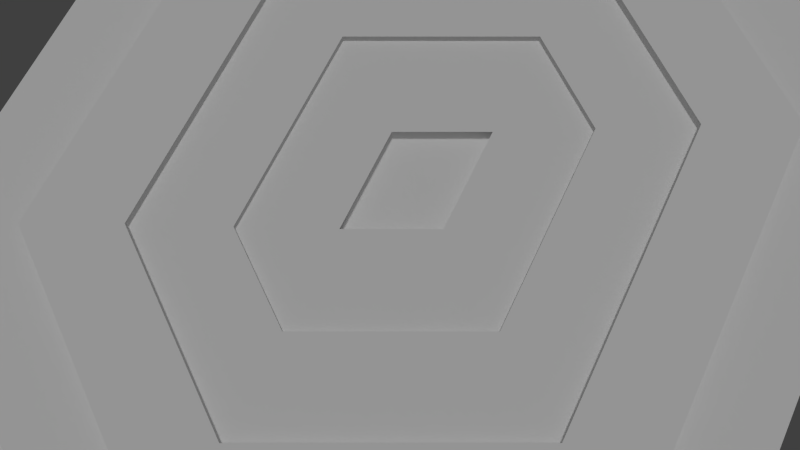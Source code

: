 # Source: Prototype.blend  (saved by Blender 2.70.0; exported with 4.5.12 LTS)
import bpy
from mathutils import Matrix  # noqa: F401  (used for matrix-valued properties, if any)

bpy.ops.wm.read_factory_settings(use_empty=True)
scene = bpy.context.scene
scene.name = 'Scene'

# ---- collections
col_collection_1 = bpy.data.collections.new('Collection 1'); scene.collection.children.link(col_collection_1)

# ---- materials (node trees are filled in below, after node groups)
mat_material_001 = bpy.data.materials.new('Material.001')
mat_material_001.alpha_threshold = 0.0
mat_material_001.roughness = 0.5
mat_material_001.line_color = (0.0, 0.0, 0.0, 1.0)

# ---- material node trees

# ---- world
world_world = bpy.data.worlds.new('World'); scene.world = world_world
world_world.color = (0.05088, 0.05088, 0.05088)
world_world.use_sun_shadow = False
world_world.sun_shadow_jitter_overblur = 0.0
world_world.cycles.sampling_method = 'MANUAL'
world_world.cycles.sample_map_resolution = 256

# ---- cameras
cam_camera = bpy.data.cameras.new('Camera')
cam_camera.clip_end = 100.0
cam_camera.lens = 35.0
cam_camera.sensor_width = 32.0
cam_camera.sensor_height = 18.0
cam_camera.ortho_scale = 7.314
cam_camera.dof.focus_distance = 0.0

# ---- lights
light_lamp = bpy.data.lights.new('Lamp', 'SUN')
light_lamp.transmission_factor = 0.0
light_lamp.cutoff_distance = 30.0
light_lamp.angle = 0.1993
light_lamp.energy = 1.0
light_lamp.shadow_buffer_clip_start = 1.001
light_lamp.shadow_soft_size = 0.1
light_lamp.shadow_cascade_max_distance = 1000.0
light_lamp.cycles.use_multiple_importance_sampling = False

# ---- meshes
me_grid_001 = bpy.data.meshes.new('Grid.001')
me_grid_001.from_pydata([(-1.5, -1.0, 0.0), (-1.278, -1.0, 0.0), (-1.056, -1.0, 0.0), (-0.8333, -1.0, 0.0), (-0.6111, -1.0, 0.0), (-0.3889, -1.0, 0.0), (-0.1667, -1.0, 0.0), (0.05556, -1.0, 0.0), (0.2778, -1.0, 0.0), (0.5, -1.0, 0.0), (-1.389, -0.7778, 0.0), (-1.167, -0.7778, 0.0), (-0.9444, -0.7778, 0.0), (-0.7222, -0.7778, 0.0), (-0.5, -0.7778, 0.0), (-0.2778, -0.7778, 0.0), (-0.05556, -0.7778, 0.0), (0.1667, -0.7778, 0.0), (0.3889, -0.7778, 0.0), (0.6111, -0.7778, 0.0), (-1.278, -0.5556, 0.0), (-1.056, -0.5556, 0.0), (-0.8333, -0.5556, 0.0), (-0.6111, -0.5556, 0.0), (-0.3889, -0.5556, 0.0), (-0.1667, -0.5556, 0.0), (0.05556, -0.5556, 0.0), (0.2778, -0.5556, 0.0), (0.5, -0.5556, 0.0), (0.7222, -0.5556, 0.0), (-1.167, -0.3333, 0.0), (-0.9444, -0.3333, 0.0), (-0.7222, -0.3333, 0.0), (-0.5, -0.3333, 0.0), (-0.2778, -0.3333, 0.0), (-0.05556, -0.3333, 0.0), (0.1667, -0.3333, 0.0), (0.3889, -0.3333, 0.0), (0.6111, -0.3333, 0.0), (0.8333, -0.3333, 0.0), (-1.056, -0.1111, 0.0), (-0.8333, -0.1111, 0.0), (-0.6111, -0.1111, 0.0), (-0.3889, -0.1111, 0.0), (-0.1667, -0.1111, 0.0), (0.05556, -0.1111, 0.0), (0.2778, -0.1111, 0.0), (0.5, -0.1111, 0.0), (0.7222, -0.1111, 0.0), (0.9444, -0.1111, 0.0), (-0.9444, 0.1111, 0.0), (-0.7222, 0.1111, 0.0), (-0.5, 0.1111, 0.0), (-0.2778, 0.1111, 0.0), (-0.05556, 0.1111, 0.0), (0.1667, 0.1111, 0.0), (0.3889, 0.1111, 0.0), (0.6111, 0.1111, 0.0), (0.8333, 0.1111, 0.0), (1.056, 0.1111, 0.0), (-0.8333, 0.3333, 0.0), (-0.6111, 0.3333, 0.0), (-0.3889, 0.3333, 0.0), (-0.1667, 0.3333, 0.0), (0.05556, 0.3333, 0.0), (0.2778, 0.3333, 0.0), (0.5, 0.3333, 0.0), (0.7222, 0.3333, 0.0), (0.9444, 0.3333, 0.0), (1.167, 0.3333, 0.0), (-0.7222, 0.5556, 0.0), (-0.5, 0.5556, 0.0), (-0.2778, 0.5556, 0.0), (-0.05556, 0.5556, 0.0), (0.1667, 0.5556, 0.0), (0.3889, 0.5556, 0.0), (0.6111, 0.5556, 0.0), (0.8333, 0.5556, 0.0), (1.056, 0.5556, 0.0), (1.278, 0.5556, 0.0), (-0.6111, 0.7778, 0.0), (-0.3889, 0.7778, 0.0), (-0.1667, 0.7778, 0.0), (0.05556, 0.7778, 0.0), (0.2778, 0.7778, 0.0), (0.5, 0.7778, 0.0), (0.7222, 0.7778, 0.0), (0.9444, 0.7778, 0.0), (1.167, 0.7778, 0.0), (1.389, 0.7778, 0.0), (-0.5, 1.0, 0.0), (-0.2778, 1.0, 0.0), (-0.05556, 1.0, 0.0), (0.1667, 1.0, 0.0), (0.3889, 1.0, 0.0), (0.6111, 1.0, 0.0), (0.8333, 1.0, 0.0), (1.056, 1.0, 0.0), (1.278, 1.0, 0.0), (1.5, 1.0, 0.0), (-1.278, -1.0, 0.0), (-1.278, -1.0, 0.0), (-1.167, -0.7778, 0.0), (-1.167, -0.7778, 0.0), (-1.167, -0.7778, 0.0), (-1.167, -0.7778, 0.0), (-1.167, -0.7778, 0.0), (-1.389, -0.7778, 0.0), (-1.389, -0.7778, 0.0), (-1.056, -1.0, 0.0), (-1.056, -1.0, 0.0), (-0.9444, -0.7778, 0.0), (-0.9444, -0.7778, 0.0), (-0.9444, -0.7778, 0.0), (-0.9444, -0.7778, 0.0), (-0.9444, -0.7778, 0.0), (-0.8333, -1.0, 0.0), (-0.8333, -1.0, 0.0), (-0.7222, -0.7778, 0.0), (-0.7222, -0.7778, 0.0), (-0.7222, -0.7778, 0.0), (-0.7222, -0.7778, 0.0), (-0.7222, -0.7778, 0.0), (-0.6111, -1.0, 0.0), (-0.6111, -1.0, 0.0), (-0.5, -0.7778, 0.0), (-0.5, -0.7778, 0.0), (-0.5, -0.7778, 0.0), (-0.5, -0.7778, 0.0), (-0.5, -0.7778, 0.0), (-0.3889, -1.0, 0.0), (-0.3889, -1.0, 0.0), (-0.2778, -0.7778, 0.0), (-0.2778, -0.7778, 0.0), (-0.2778, -0.7778, 0.0), (-0.2778, -0.7778, 0.0), (-0.2778, -0.7778, 0.0), (-0.1667, -1.0, 0.0), (-0.1667, -1.0, 0.0), (-0.05556, -0.7778, 0.0), (-0.05556, -0.7778, 0.0), (-0.05556, -0.7778, 0.0), (-0.05556, -0.7778, 0.0), (-0.05556, -0.7778, 0.0), (0.05556, -1.0, 0.0), (0.05556, -1.0, 0.0), (0.1667, -0.7778, 0.0), (0.1667, -0.7778, 0.0), (0.1667, -0.7778, 0.0), (0.1667, -0.7778, 0.0), (0.1667, -0.7778, 0.0), (0.2778, -1.0, 0.0), (0.2778, -1.0, 0.0), (0.3889, -0.7778, 0.0), (0.3889, -0.7778, 0.0), (0.3889, -0.7778, 0.0), (0.3889, -0.7778, 0.0), (0.3889, -0.7778, 0.0), (0.6111, -0.7778, 0.0), (0.6111, -0.7778, 0.0), (-1.056, -0.5556, 0.0), (-1.056, -0.5556, 0.0), (-1.056, -0.5556, 0.0), (-1.056, -0.5556, 0.0), (-1.056, -0.5556, 0.0), (-1.278, -0.5556, 0.0), (-1.278, -0.5556, 0.0), (-0.8333, -0.5556, 0.0), (-0.8333, -0.5556, 0.0), (-0.8333, -0.5556, 0.0), (-0.8333, -0.5556, 0.0), (-0.8333, -0.5556, 0.0), (-0.6111, -0.5556, 0.0), (-0.6111, -0.5556, 0.0), (-0.6111, -0.5556, 0.0), (-0.6111, -0.5556, 0.0), (-0.6111, -0.5556, 0.0), (-0.3889, -0.5556, 0.0), (-0.3889, -0.5556, 0.0), (-0.3889, -0.5556, 0.0), (-0.3889, -0.5556, 0.0), (-0.3889, -0.5556, 0.0), (-0.1667, -0.5556, 0.0), (-0.1667, -0.5556, 0.0), (-0.1667, -0.5556, 0.0), (-0.1667, -0.5556, 0.0), (-0.1667, -0.5556, 0.0), (0.05556, -0.5556, 0.0), (0.05556, -0.5556, 0.0), (0.05556, -0.5556, 0.0), (0.05556, -0.5556, 0.0), (0.05556, -0.5556, 0.0), (0.2778, -0.5556, 0.0), (0.2778, -0.5556, 0.0), (0.2778, -0.5556, 0.0), (0.2778, -0.5556, 0.0), (0.2778, -0.5556, 0.0), (0.5, -0.5556, 0.0), (0.5, -0.5556, 0.0), (0.5, -0.5556, 0.0), (0.5, -0.5556, 0.0), (0.5, -0.5556, 0.0), (0.7222, -0.5556, 0.0), (0.7222, -0.5556, 0.0), (-0.9444, -0.3333, 0.0), (-0.9444, -0.3333, 0.0), (-0.9444, -0.3333, 0.0), (-0.9444, -0.3333, 0.0), (-0.9444, -0.3333, 0.0), (-1.167, -0.3333, 0.0), (-1.167, -0.3333, 0.0), (-0.7222, -0.3333, 0.0), (-0.7222, -0.3333, 0.0), (-0.7222, -0.3333, 0.0), (-0.7222, -0.3333, 0.0), (-0.7222, -0.3333, 0.0), (-0.5, -0.3333, 0.0), (-0.5, -0.3333, 0.0), (-0.5, -0.3333, 0.0), (-0.5, -0.3333, 0.0), (-0.5, -0.3333, 0.0), (-0.2778, -0.3333, 0.0), (-0.2778, -0.3333, 0.0), (-0.2778, -0.3333, 0.0), (-0.2778, -0.3333, 0.0), (-0.2778, -0.3333, 0.0), (-0.05556, -0.3333, 0.0), (-0.05556, -0.3333, 0.0), (-0.05556, -0.3333, 0.0), (-0.05556, -0.3333, 0.0), (-0.05556, -0.3333, 0.0), (0.1667, -0.3333, 0.0), (0.1667, -0.3333, 0.0), (0.1667, -0.3333, 0.0), (0.1667, -0.3333, 0.0), (0.1667, -0.3333, 0.0), (0.3889, -0.3333, 0.0), (0.3889, -0.3333, 0.0), (0.3889, -0.3333, 0.0), (0.3889, -0.3333, 0.0), (0.3889, -0.3333, 0.0), (0.6111, -0.3333, 0.0), (0.6111, -0.3333, 0.0), (0.6111, -0.3333, 0.0), (0.6111, -0.3333, 0.0), (0.6111, -0.3333, 0.0), (0.8333, -0.3333, 0.0), (0.8333, -0.3333, 0.0), (-0.8333, -0.1111, 0.0), (-0.8333, -0.1111, 0.0), (-0.8333, -0.1111, 0.0), (-0.8333, -0.1111, 0.0), (-0.8333, -0.1111, 0.0), (-1.056, -0.1111, 0.0), (-1.056, -0.1111, 0.0), (-0.6111, -0.1111, 0.0), (-0.6111, -0.1111, 0.0), (-0.6111, -0.1111, 0.0), (-0.6111, -0.1111, 0.0), (-0.6111, -0.1111, 0.0), (-0.3889, -0.1111, 0.0), (-0.3889, -0.1111, 0.0), (-0.3889, -0.1111, 0.0), (-0.3889, -0.1111, 0.0), (-0.3889, -0.1111, 0.0), (-0.1667, -0.1111, 0.0), (-0.1667, -0.1111, 0.0), (-0.1667, -0.1111, 0.0), (-0.1667, -0.1111, 0.0), (-0.1667, -0.1111, 0.0), (0.05556, -0.1111, 0.0), (0.05556, -0.1111, 0.0), (0.05556, -0.1111, 0.0), (0.05556, -0.1111, 0.0), (0.05556, -0.1111, 0.0), (0.2778, -0.1111, 0.0), (0.2778, -0.1111, 0.0), (0.2778, -0.1111, 0.0), (0.2778, -0.1111, 0.0), (0.2778, -0.1111, 0.0), (0.5, -0.1111, 0.0), (0.5, -0.1111, 0.0), (0.5, -0.1111, 0.0), (0.5, -0.1111, 0.0), (0.5, -0.1111, 0.0), (0.7222, -0.1111, 0.0), (0.7222, -0.1111, 0.0), (0.7222, -0.1111, 0.0), (0.7222, -0.1111, 0.0), (0.7222, -0.1111, 0.0), (0.9444, -0.1111, 0.0), (0.9444, -0.1111, 0.0), (-0.7222, 0.1111, 0.0), (-0.7222, 0.1111, 0.0), (-0.7222, 0.1111, 0.0), (-0.7222, 0.1111, 0.0), (-0.7222, 0.1111, 0.0), (-0.9444, 0.1111, 0.0), (-0.9444, 0.1111, 0.0), (-0.5, 0.1111, 0.0), (-0.5, 0.1111, 0.0), (-0.5, 0.1111, 0.0), (-0.5, 0.1111, 0.0), (-0.5, 0.1111, 0.0), (-0.2778, 0.1111, 0.0), (-0.2778, 0.1111, 0.0), (-0.2778, 0.1111, 0.0), (-0.2778, 0.1111, 0.0), (-0.2778, 0.1111, 0.0), (-0.05556, 0.1111, 0.0), (-0.05556, 0.1111, 0.0), (-0.05556, 0.1111, 0.0), (-0.05556, 0.1111, 0.0), (-0.05556, 0.1111, 0.0), (0.1667, 0.1111, 0.0), (0.1667, 0.1111, 0.0), (0.1667, 0.1111, 0.0), (0.1667, 0.1111, 0.0), (0.1667, 0.1111, 0.0), (0.3889, 0.1111, 0.0), (0.3889, 0.1111, 0.0), (0.3889, 0.1111, 0.0), (0.3889, 0.1111, 0.0), (0.3889, 0.1111, 0.0), (0.6111, 0.1111, 0.0), (0.6111, 0.1111, 0.0), (0.6111, 0.1111, 0.0), (0.6111, 0.1111, 0.0), (0.6111, 0.1111, 0.0), (0.8333, 0.1111, 0.0), (0.8333, 0.1111, 0.0), (0.8333, 0.1111, 0.0), (0.8333, 0.1111, 0.0), (0.8333, 0.1111, 0.0), (1.056, 0.1111, 0.0), (1.056, 0.1111, 0.0), (-0.6111, 0.3333, 0.0), (-0.6111, 0.3333, 0.0), (-0.6111, 0.3333, 0.0), (-0.6111, 0.3333, 0.0), (-0.6111, 0.3333, 0.0), (-0.8333, 0.3333, 0.0), (-0.8333, 0.3333, 0.0), (-0.3889, 0.3333, 0.0), (-0.3889, 0.3333, 0.0), (-0.3889, 0.3333, 0.0), (-0.3889, 0.3333, 0.0), (-0.3889, 0.3333, 0.0), (-0.1667, 0.3333, 0.0), (-0.1667, 0.3333, 0.0), (-0.1667, 0.3333, 0.0), (-0.1667, 0.3333, 0.0), (-0.1667, 0.3333, 0.0), (0.05556, 0.3333, 0.0), (0.05556, 0.3333, 0.0), (0.05556, 0.3333, 0.0), (0.05556, 0.3333, 0.0), (0.05556, 0.3333, 0.0), (0.2778, 0.3333, 0.0), (0.2778, 0.3333, 0.0), (0.2778, 0.3333, 0.0), (0.2778, 0.3333, 0.0), (0.2778, 0.3333, 0.0), (0.5, 0.3333, 0.0), (0.5, 0.3333, 0.0), (0.5, 0.3333, 0.0), (0.5, 0.3333, 0.0), (0.5, 0.3333, 0.0), (0.7222, 0.3333, 0.0), (0.7222, 0.3333, 0.0), (0.7222, 0.3333, 0.0), (0.7222, 0.3333, 0.0), (0.7222, 0.3333, 0.0), (0.9444, 0.3333, 0.0), (0.9444, 0.3333, 0.0), (0.9444, 0.3333, 0.0), (0.9444, 0.3333, 0.0), (0.9444, 0.3333, 0.0), (1.167, 0.3333, 0.0), (1.167, 0.3333, 0.0), (-0.5, 0.5556, 0.0), (-0.5, 0.5556, 0.0), (-0.5, 0.5556, 0.0), (-0.5, 0.5556, 0.0), (-0.5, 0.5556, 0.0), (-0.7222, 0.5556, 0.0), (-0.7222, 0.5556, 0.0), (-0.2778, 0.5556, 0.0), (-0.2778, 0.5556, 0.0), (-0.2778, 0.5556, 0.0), (-0.2778, 0.5556, 0.0), (-0.2778, 0.5556, 0.0), (-0.05556, 0.5556, 0.0), (-0.05556, 0.5556, 0.0), (-0.05556, 0.5556, 0.0), (-0.05556, 0.5556, 0.0), (-0.05556, 0.5556, 0.0), (0.1667, 0.5556, 0.0), (0.1667, 0.5556, 0.0), (0.1667, 0.5556, 0.0), (0.1667, 0.5556, 0.0), (0.1667, 0.5556, 0.0), (0.3889, 0.5556, 0.0), (0.3889, 0.5556, 0.0), (0.3889, 0.5556, 0.0), (0.3889, 0.5556, 0.0), (0.3889, 0.5556, 0.0), (0.6111, 0.5556, 0.0), (0.6111, 0.5556, 0.0), (0.6111, 0.5556, 0.0), (0.6111, 0.5556, 0.0), (0.6111, 0.5556, 0.0), (0.8333, 0.5556, 0.0), (0.8333, 0.5556, 0.0), (0.8333, 0.5556, 0.0), (0.8333, 0.5556, 0.0), (0.8333, 0.5556, 0.0), (1.056, 0.5556, 0.0), (1.056, 0.5556, 0.0), (1.056, 0.5556, 0.0), (1.056, 0.5556, 0.0), (1.056, 0.5556, 0.0), (1.278, 0.5556, 0.0), (1.278, 0.5556, 0.0), (-0.3889, 0.7778, 0.0), (-0.3889, 0.7778, 0.0), (-0.3889, 0.7778, 0.0), (-0.3889, 0.7778, 0.0), (-0.3889, 0.7778, 0.0), (-0.6111, 0.7778, 0.0), (-0.6111, 0.7778, 0.0), (-0.1667, 0.7778, 0.0), (-0.1667, 0.7778, 0.0), (-0.1667, 0.7778, 0.0), (-0.1667, 0.7778, 0.0), (-0.1667, 0.7778, 0.0), (0.05556, 0.7778, 0.0), (0.05556, 0.7778, 0.0), (0.05556, 0.7778, 0.0), (0.05556, 0.7778, 0.0), (0.05556, 0.7778, 0.0), (0.2778, 0.7778, 0.0), (0.2778, 0.7778, 0.0), (0.2778, 0.7778, 0.0), (0.2778, 0.7778, 0.0), (0.2778, 0.7778, 0.0), (0.5, 0.7778, 0.0), (0.5, 0.7778, 0.0), (0.5, 0.7778, 0.0), (0.5, 0.7778, 0.0), (0.5, 0.7778, 0.0), (0.7222, 0.7778, 0.0), (0.7222, 0.7778, 0.0), (0.7222, 0.7778, 0.0), (0.7222, 0.7778, 0.0), (0.7222, 0.7778, 0.0), (0.9444, 0.7778, 0.0), (0.9444, 0.7778, 0.0), (0.9444, 0.7778, 0.0), (0.9444, 0.7778, 0.0), (0.9444, 0.7778, 0.0), (1.167, 0.7778, 0.0), (1.167, 0.7778, 0.0), (1.167, 0.7778, 0.0), (1.167, 0.7778, 0.0), (1.167, 0.7778, 0.0), (1.389, 0.7778, 0.0), (1.389, 0.7778, 0.0), (-0.2778, 1.0, 0.0), (-0.2778, 1.0, 0.0), (-0.05556, 1.0, 0.0), (-0.05556, 1.0, 0.0), (0.1667, 1.0, 0.0), (0.1667, 1.0, 0.0), (0.3889, 1.0, 0.0), (0.3889, 1.0, 0.0), (0.6111, 1.0, 0.0), (0.6111, 1.0, 0.0), (0.8333, 1.0, 0.0), (0.8333, 1.0, 0.0), (1.056, 1.0, 0.0), (1.056, 1.0, 0.0), (1.278, 1.0, 0.0), (1.278, 1.0, 0.0), (0.5, -1.0, 0.0), (-0.5, 1.0, 0.0), (-1.278, -1.0, 0.1596), (-1.056, -1.0, 0.1596), (-0.8333, -1.0, 0.1596), (-0.6111, -1.0, 0.1596), (-0.3889, -1.0, 0.2021), (-0.1667, -1.0, 0.2021), (0.05556, -1.0, 0.2021), (0.2778, -1.0, 0.2021), (0.5, -1.0, 0.2021), (-1.389, -0.7778, 0.1596), (-1.167, -0.7778, 0.1596), (-0.9444, -0.7778, 0.1596), (-0.7222, -0.7778, 0.1596), (-0.5, -0.7778, 0.2021), (-0.2778, -0.7778, 0.2021), (-0.05556, -0.7778, 0.2021), (0.1667, -0.7778, 0.2021), (0.3889, -0.7778, 0.2021), (0.6111, -0.7778, 0.2021), (-1.278, -0.5556, 0.1596), (-1.056, -0.5556, 0.1596), (-0.8333, -0.5556, 0.1596), (-0.6111, -0.5556, 0.2021), (-0.3889, -0.5556, 0.2424), (-0.1667, -0.5556, 0.2424), (0.05556, -0.5556, 0.2424), (0.2778, -0.5556, 0.2424), (0.5, -0.5556, 0.2424), (0.7222, -0.5556, 0.2021), (-1.167, -0.3333, 0.1596), (-0.9444, -0.3333, 0.1596), (-0.7222, -0.3333, 0.2021), (-0.5, -0.3333, 0.2424), (-0.2778, -0.3333, 0.2177), (-0.05556, -0.3333, 0.2177), (0.1667, -0.3333, 0.2177), (0.3889, -0.3333, 0.2177), (0.6111, -0.3333, 0.2424), (0.8333, -0.3333, 0.2021), (-1.056, -0.1111, 0.1596), (-0.8333, -0.1111, 0.2021), (-0.6111, -0.1111, 0.2424), (-0.3889, -0.1111, 0.2177), (-0.1667, -0.1111, 0.1984), (0.05556, -0.1111, 0.1984), (0.2778, -0.1111, 0.1984), (0.5, -0.1111, 0.2177), (0.7222, -0.1111, 0.2424), (0.9444, -0.1111, 0.2021), (-0.9444, 0.1111, 0.2021), (-0.7222, 0.1111, 0.2021), (-0.5, 0.1111, 0.2424), (-0.2778, 0.1111, 0.2177), (-0.05556, 0.1111, 0.1984), (0.1667, 0.1111, 0.1596), (0.3889, 0.1111, 0.1984), (0.6111, 0.1111, 0.2177), (0.8333, 0.1111, 0.2424), (1.056, 0.1111, 0.2021), (-0.8333, 0.3333, 0.2021), (-0.6111, 0.3333, 0.2021), (-0.3889, 0.3333, 0.2424), (-0.1667, 0.3333, 0.2177), (0.05556, 0.3333, 0.1984), (0.2778, 0.3333, 0.1984), (0.5, 0.3333, 0.2177), (0.7222, 0.3333, 0.2424), (0.9444, 0.3333, 0.2021), (1.167, 0.3333, 0.1596), (-0.7222, 0.5556, 0.2021), (-0.5, 0.5556, 0.2021), (-0.2778, 0.5556, 0.2424), (-0.05556, 0.5556, 0.2177), (0.1667, 0.5556, 0.2177), (0.3889, 0.5556, 0.2177), (0.6111, 0.5556, 0.2424), (0.8333, 0.5556, 0.2021), (1.056, 0.5556, 0.1596), (1.278, 0.5556, 0.1596), (-0.6111, 0.7778, 0.2021), (-0.3889, 0.7778, 0.2021), (-0.1667, 0.7778, 0.2424), (0.05556, 0.7778, 0.2424), (0.2778, 0.7778, 0.2424), (0.5, 0.7778, 0.2424), (0.7222, 0.7778, 0.2021), (0.9444, 0.7778, 0.1596), (1.167, 0.7778, 0.1596), (1.389, 0.7778, 0.1596), (-0.5, 1.0, 0.2021), (-0.2778, 1.0, 0.2021), (-0.05556, 1.0, 0.2021), (0.1667, 1.0, 0.2021), (0.3889, 1.0, 0.2021), (0.6111, 1.0, 0.2021), (0.8333, 1.0, 0.1596), (1.056, 1.0, 0.1596), (1.278, 1.0, 0.1596), (-1.278, -1.0, 0.1596), (-1.278, -1.0, 0.1596), (-1.167, -0.7778, 0.1596), (-1.167, -0.7778, 0.1596), (-1.167, -0.7778, 0.1596), (-1.167, -0.7778, 0.1596), (-1.167, -0.7778, 0.1596), (-1.389, -0.7778, 0.1596), (-1.389, -0.7778, 0.1596), (-1.056, -1.0, 0.1596), (-1.056, -1.0, 0.1596), (-0.9444, -0.7778, 0.1596), (-0.9444, -0.7778, 0.1596), (-0.9444, -0.7778, 0.1596), (-0.9444, -0.7778, 0.1596), (-0.9444, -0.7778, 0.1596), (-0.8333, -1.0, 0.1596), (-0.8333, -1.0, 0.1596), (-0.7222, -0.7778, 0.2021), (-0.7222, -0.7778, 0.2021), (-0.7222, -0.7778, 0.1596), (-0.7222, -0.7778, 0.1596), (-0.7222, -0.7778, 0.2021), (-0.6111, -1.0, 0.2021), (-0.6111, -1.0, 0.2021), (-0.5, -0.7778, 0.2021), (-0.5, -0.7778, 0.2424), (-0.5, -0.7778, 0.2021), (-0.5, -0.7778, 0.2021), (-0.5, -0.7778, 0.2424), (-0.3889, -1.0, 0.2021), (-0.3889, -1.0, 0.2021), (-0.2778, -0.7778, 0.2021), (-0.2778, -0.7778, 0.2424), (-0.2778, -0.7778, 0.2021), (-0.2778, -0.7778, 0.2424), (-0.2778, -0.7778, 0.2424), (-0.1667, -1.0, 0.2021), (-0.1667, -1.0, 0.2021), (-0.05556, -0.7778, 0.2021), (-0.05556, -0.7778, 0.2424), (-0.05556, -0.7778, 0.2021), (-0.05556, -0.7778, 0.2424), (-0.05556, -0.7778, 0.2424), (0.05556, -1.0, 0.2021), (0.05556, -1.0, 0.2021), (0.1667, -0.7778, 0.2021), (0.1667, -0.7778, 0.2424), (0.1667, -0.7778, 0.2021), (0.1667, -0.7778, 0.2424), (0.1667, -0.7778, 0.2424), (0.2778, -1.0, 0.2021), (0.2778, -1.0, 0.2021), (0.3889, -0.7778, 0.2021), (0.3889, -0.7778, 0.2424), (0.3889, -0.7778, 0.2021), (0.3889, -0.7778, 0.2424), (0.3889, -0.7778, 0.2021), (0.6111, -0.7778, 0.2021), (0.6111, -0.7778, 0.2021), (-1.056, -0.5556, 0.1596), (-1.056, -0.5556, 0.1596), (-1.056, -0.5556, 0.1596), (-1.056, -0.5556, 0.1596), (-1.056, -0.5556, 0.1596), (-1.278, -0.5556, 0.1596), (-1.278, -0.5556, 0.1596), (-0.8333, -0.5556, 0.2021), (-0.8333, -0.5556, 0.2021), (-0.8333, -0.5556, 0.1596), (-0.8333, -0.5556, 0.1596), (-0.8333, -0.5556, 0.2021), (-0.6111, -0.5556, 0.2424), (-0.6111, -0.5556, 0.2424), (-0.6111, -0.5556, 0.2021), (-0.6111, -0.5556, 0.2021), (-0.6111, -0.5556, 0.2424), (-0.3889, -0.5556, 0.2424), (-0.3889, -0.5556, 0.2177), (-0.3889, -0.5556, 0.2424), (-0.3889, -0.5556, 0.2424), (-0.3889, -0.5556, 0.2177), (-0.1667, -0.5556, 0.2424), (-0.1667, -0.5556, 0.2177), (-0.1667, -0.5556, 0.2424), (-0.1667, -0.5556, 0.2177), (-0.1667, -0.5556, 0.2177), (0.05556, -0.5556, 0.2424), (0.05556, -0.5556, 0.2177), (0.05556, -0.5556, 0.2424), (0.05556, -0.5556, 0.2177), (0.05556, -0.5556, 0.2177), (0.2778, -0.5556, 0.2424), (0.2778, -0.5556, 0.2177), (0.2778, -0.5556, 0.2424), (0.2778, -0.5556, 0.2177), (0.2778, -0.5556, 0.2424), (0.5, -0.5556, 0.2021), (0.5, -0.5556, 0.2424), (0.5, -0.5556, 0.2021), (0.5, -0.5556, 0.2424), (0.5, -0.5556, 0.2021), (0.7222, -0.5556, 0.2021), (0.7222, -0.5556, 0.2021), (-0.9444, -0.3333, 0.2021), (-0.9444, -0.3333, 0.2021), (-0.9444, -0.3333, 0.1596), (-0.9444, -0.3333, 0.1596), (-0.9444, -0.3333, 0.2021), (-1.167, -0.3333, 0.1596), (-1.167, -0.3333, 0.1596), (-0.7222, -0.3333, 0.2424), (-0.7222, -0.3333, 0.2424), (-0.7222, -0.3333, 0.2021), (-0.7222, -0.3333, 0.2021), (-0.7222, -0.3333, 0.2424), (-0.5, -0.3333, 0.2177), (-0.5, -0.3333, 0.2177), (-0.5, -0.3333, 0.2424), (-0.5, -0.3333, 0.2424), (-0.5, -0.3333, 0.2177), (-0.2778, -0.3333, 0.2177), (-0.2778, -0.3333, 0.1984), (-0.2778, -0.3333, 0.2177), (-0.2778, -0.3333, 0.2177), (-0.2778, -0.3333, 0.1984), (-0.05556, -0.3333, 0.2177), (-0.05556, -0.3333, 0.1984), (-0.05556, -0.3333, 0.2177), (-0.05556, -0.3333, 0.1984), (-0.05556, -0.3333, 0.1984), (0.1667, -0.3333, 0.2177), (0.1667, -0.3333, 0.1984), (0.1667, -0.3333, 0.2177), (0.1667, -0.3333, 0.1984), (0.1667, -0.3333, 0.2177), (0.3889, -0.3333, 0.2424), (0.3889, -0.3333, 0.2177), (0.3889, -0.3333, 0.2424), (0.3889, -0.3333, 0.2177), (0.3889, -0.3333, 0.2424), (0.6111, -0.3333, 0.2021), (0.6111, -0.3333, 0.2424), (0.6111, -0.3333, 0.2021), (0.6111, -0.3333, 0.2424), (0.6111, -0.3333, 0.2021), (0.8333, -0.3333, 0.2021), (0.8333, -0.3333, 0.2021), (-0.8333, -0.1111, 0.2424), (-0.8333, -0.1111, 0.2021), (-0.8333, -0.1111, 0.2021), (-0.8333, -0.1111, 0.2021), (-0.8333, -0.1111, 0.2424), (-1.056, -0.1111, 0.2021), (-1.056, -0.1111, 0.2021), (-0.6111, -0.1111, 0.2177), (-0.6111, -0.1111, 0.2424), (-0.6111, -0.1111, 0.2424), (-0.6111, -0.1111, 0.2424), (-0.6111, -0.1111, 0.2177), (-0.3889, -0.1111, 0.1984), (-0.3889, -0.1111, 0.2177), (-0.3889, -0.1111, 0.2177), (-0.3889, -0.1111, 0.2177), (-0.3889, -0.1111, 0.1984), (-0.1667, -0.1111, 0.1984), (-0.1667, -0.1111, 0.1984), (-0.1667, -0.1111, 0.1984), (-0.1667, -0.1111, 0.1984), (-0.1667, -0.1111, 0.1596), (0.05556, -0.1111, 0.1984), (0.05556, -0.1111, 0.1596), (0.05556, -0.1111, 0.1984), (0.05556, -0.1111, 0.1596), (0.05556, -0.1111, 0.1984), (0.2778, -0.1111, 0.2177), (0.2778, -0.1111, 0.1984), (0.2778, -0.1111, 0.2177), (0.2778, -0.1111, 0.1984), (0.2778, -0.1111, 0.2177), (0.5, -0.1111, 0.2424), (0.5, -0.1111, 0.2177), (0.5, -0.1111, 0.2424), (0.5, -0.1111, 0.2177), (0.5, -0.1111, 0.2424), (0.7222, -0.1111, 0.2021), (0.7222, -0.1111, 0.2424), (0.7222, -0.1111, 0.2021), (0.7222, -0.1111, 0.2424), (0.7222, -0.1111, 0.2021), (0.9444, -0.1111, 0.2021), (0.9444, -0.1111, 0.2021), (-0.7222, 0.1111, 0.2424), (-0.7222, 0.1111, 0.2021), (-0.7222, 0.1111, 0.2424), (-0.7222, 0.1111, 0.2021), (-0.7222, 0.1111, 0.2424), (-0.9444, 0.1111, 0.2021), (-0.9444, 0.1111, 0.2021), (-0.5, 0.1111, 0.2177), (-0.5, 0.1111, 0.2424), (-0.5, 0.1111, 0.2177), (-0.5, 0.1111, 0.2424), (-0.5, 0.1111, 0.2177), (-0.2778, 0.1111, 0.1984), (-0.2778, 0.1111, 0.2177), (-0.2778, 0.1111, 0.1984), (-0.2778, 0.1111, 0.2177), (-0.2778, 0.1111, 0.1984), (-0.05556, 0.1111, 0.1596), (-0.05556, 0.1111, 0.1984), (-0.05556, 0.1111, 0.1596), (-0.05556, 0.1111, 0.1984), (-0.05556, 0.1111, 0.1984), (0.1667, 0.1111, 0.1984), (0.1667, 0.1111, 0.1984), (0.1667, 0.1111, 0.1984), (0.1667, 0.1111, 0.1984), (0.1667, 0.1111, 0.1984), (0.3889, 0.1111, 0.2177), (0.3889, 0.1111, 0.2177), (0.3889, 0.1111, 0.2177), (0.3889, 0.1111, 0.1984), (0.3889, 0.1111, 0.2177), (0.6111, 0.1111, 0.2424), (0.6111, 0.1111, 0.2424), (0.6111, 0.1111, 0.2424), (0.6111, 0.1111, 0.2177), (0.6111, 0.1111, 0.2424), (0.8333, 0.1111, 0.2021), (0.8333, 0.1111, 0.2021), (0.8333, 0.1111, 0.2021), (0.8333, 0.1111, 0.2424), (0.8333, 0.1111, 0.2021), (1.056, 0.1111, 0.1596), (1.056, 0.1111, 0.2021), (-0.6111, 0.3333, 0.2424), (-0.6111, 0.3333, 0.2021), (-0.6111, 0.3333, 0.2424), (-0.6111, 0.3333, 0.2021), (-0.6111, 0.3333, 0.2424), (-0.8333, 0.3333, 0.2021), (-0.8333, 0.3333, 0.2021), (-0.3889, 0.3333, 0.2177), (-0.3889, 0.3333, 0.2424), (-0.3889, 0.3333, 0.2177), (-0.3889, 0.3333, 0.2424), (-0.3889, 0.3333, 0.2177), (-0.1667, 0.3333, 0.1984), (-0.1667, 0.3333, 0.2177), (-0.1667, 0.3333, 0.1984), (-0.1667, 0.3333, 0.2177), (-0.1667, 0.3333, 0.2177), (0.05556, 0.3333, 0.1984), (0.05556, 0.3333, 0.2177), (0.05556, 0.3333, 0.1984), (0.05556, 0.3333, 0.2177), (0.05556, 0.3333, 0.2177), (0.2778, 0.3333, 0.2177), (0.2778, 0.3333, 0.2177), (0.2778, 0.3333, 0.1984), (0.2778, 0.3333, 0.2177), (0.2778, 0.3333, 0.2177), (0.5, 0.3333, 0.2424), (0.5, 0.3333, 0.2424), (0.5, 0.3333, 0.2177), (0.5, 0.3333, 0.2177), (0.5, 0.3333, 0.2424), (0.7222, 0.3333, 0.2021), (0.7222, 0.3333, 0.2021), (0.7222, 0.3333, 0.2424), (0.7222, 0.3333, 0.2424), (0.7222, 0.3333, 0.2021), (0.9444, 0.3333, 0.1596), (0.9444, 0.3333, 0.1596), (0.9444, 0.3333, 0.2021), (0.9444, 0.3333, 0.2021), (0.9444, 0.3333, 0.1596), (1.167, 0.3333, 0.1596), (1.167, 0.3333, 0.1596), (-0.5, 0.5556, 0.2424), (-0.5, 0.5556, 0.2021), (-0.5, 0.5556, 0.2424), (-0.5, 0.5556, 0.2021), (-0.5, 0.5556, 0.2424), (-0.7222, 0.5556, 0.2021), (-0.7222, 0.5556, 0.2021), (-0.2778, 0.5556, 0.2177), (-0.2778, 0.5556, 0.2424), (-0.2778, 0.5556, 0.2177), (-0.2778, 0.5556, 0.2424), (-0.2778, 0.5556, 0.2424), (-0.05556, 0.5556, 0.2177), (-0.05556, 0.5556, 0.2424), (-0.05556, 0.5556, 0.2177), (-0.05556, 0.5556, 0.2424), (-0.05556, 0.5556, 0.2424), (0.1667, 0.5556, 0.2177), (0.1667, 0.5556, 0.2424), (0.1667, 0.5556, 0.2177), (0.1667, 0.5556, 0.2424), (0.1667, 0.5556, 0.2424), (0.3889, 0.5556, 0.2424), (0.3889, 0.5556, 0.2424), (0.3889, 0.5556, 0.2177), (0.3889, 0.5556, 0.2424), (0.3889, 0.5556, 0.2424), (0.6111, 0.5556, 0.2021), (0.6111, 0.5556, 0.2021), (0.6111, 0.5556, 0.2424), (0.6111, 0.5556, 0.2424), (0.6111, 0.5556, 0.2021), (0.8333, 0.5556, 0.1596), (0.8333, 0.5556, 0.1596), (0.8333, 0.5556, 0.2021), (0.8333, 0.5556, 0.2021), (0.8333, 0.5556, 0.1596), (1.056, 0.5556, 0.1596), (1.056, 0.5556, 0.1596), (1.056, 0.5556, 0.1596), (1.056, 0.5556, 0.1596), (1.056, 0.5556, 0.1596), (1.278, 0.5556, 0.1596), (1.278, 0.5556, 0.1596), (-0.3889, 0.7778, 0.2424), (-0.3889, 0.7778, 0.2021), (-0.3889, 0.7778, 0.2424), (-0.3889, 0.7778, 0.2021), (-0.3889, 0.7778, 0.2021), (-0.6111, 0.7778, 0.2021), (-0.6111, 0.7778, 0.2021), (-0.1667, 0.7778, 0.2424), (-0.1667, 0.7778, 0.2021), (-0.1667, 0.7778, 0.2424), (-0.1667, 0.7778, 0.2021), (-0.1667, 0.7778, 0.2021), (0.05556, 0.7778, 0.2424), (0.05556, 0.7778, 0.2021), (0.05556, 0.7778, 0.2424), (0.05556, 0.7778, 0.2021), (0.05556, 0.7778, 0.2021), (0.2778, 0.7778, 0.2424), (0.2778, 0.7778, 0.2021), (0.2778, 0.7778, 0.2424), (0.2778, 0.7778, 0.2021), (0.2778, 0.7778, 0.2021), (0.5, 0.7778, 0.2021), (0.5, 0.7778, 0.2021), (0.5, 0.7778, 0.2424), (0.5, 0.7778, 0.2021), (0.5, 0.7778, 0.2021), (0.7222, 0.7778, 0.1596), (0.7222, 0.7778, 0.1596), (0.7222, 0.7778, 0.2021), (0.7222, 0.7778, 0.2021), (0.7222, 0.7778, 0.1596), (0.9444, 0.7778, 0.1596), (0.9444, 0.7778, 0.1596), (0.9444, 0.7778, 0.1596), (0.9444, 0.7778, 0.1596), (0.9444, 0.7778, 0.1596), (1.167, 0.7778, 0.1596), (1.167, 0.7778, 0.1596), (1.167, 0.7778, 0.1596), (1.167, 0.7778, 0.1596), (1.167, 0.7778, 0.1596), (1.389, 0.7778, 0.1596), (1.389, 0.7778, 0.1596), (-0.2778, 1.0, 0.2021), (-0.2778, 1.0, 0.2021), (-0.05556, 1.0, 0.2021), (-0.05556, 1.0, 0.2021), (0.1667, 1.0, 0.2021), (0.1667, 1.0, 0.2021), (0.3889, 1.0, 0.2021), (0.3889, 1.0, 0.2021), (0.6111, 1.0, 0.1596), (0.6111, 1.0, 0.2021), (0.8333, 1.0, 0.1596), (0.8333, 1.0, 0.1596), (1.056, 1.0, 0.1596), (1.056, 1.0, 0.1596), (1.278, 1.0, 0.1596), (1.278, 1.0, 0.1596), (0.5, -1.0, 0.2021), (-0.5, 1.0, 0.2021)], [], [(2, 104, 588, 487), (228, 186, 670, 712), (29, 197, 681, 514), (211, 173, 657, 695), (332, 370, 854, 816), (360, 318, 802, 844), (56, 314, 798, 541), (461, 422, 906, 945), (83, 431, 915, 568), (10, 1, 486, 495), (220, 224, 708, 704), (158, 29, 514, 642), (204, 168, 652, 688), (327, 365, 849, 811), (352, 356, 840, 836), (276, 56, 541, 760), (456, 418, 902, 940), (393, 83, 568, 877), (483, 465, 949, 967), (223, 181, 665, 707), (28, 192, 676, 513), (209, 161, 645, 693), (322, 360, 844, 806), (355, 313, 797, 839), (55, 309, 793, 540), (451, 413, 897, 935), (82, 424, 908, 567), (481, 460, 944, 965), (215, 219, 703, 699), (154, 28, 513, 638), (197, 158, 642, 681), (317, 355, 839, 801), (347, 351, 835, 831), (271, 55, 540, 755), (446, 408, 892, 930), (388, 82, 567, 872), (479, 455, 939, 963), (218, 176, 660, 702), (27, 187, 671, 512), (192, 154, 638, 676), (312, 350, 834, 796), (350, 308, 792, 834), (54, 304, 788, 539), (441, 403, 887, 925), (81, 429, 913, 566), (477, 450, 934, 961), (208, 214, 698, 692), (147, 27, 512, 631), (187, 147, 631, 671), (307, 345, 829, 791), (340, 346, 830, 824), (266, 54, 539, 750), (436, 398, 882, 920), (381, 81, 566, 865), (475, 445, 929, 959), (213, 171, 655, 697), (26, 182, 666, 511), (182, 140, 624, 666), (302, 338, 822, 786), (345, 303, 787, 829), (53, 299, 783, 538), (431, 393, 877, 915), (80, 386, 870, 565), (473, 440, 924, 957), (210, 207, 691, 694), (140, 26, 511, 624), (177, 133, 617, 661), (295, 60, 545, 779), (342, 339, 823, 826), (261, 53, 538, 745), (424, 388, 872, 908), (79, 417, 901, 564), (471, 435, 919, 955), (206, 164, 648, 690), (25, 177, 661, 510), (172, 126, 610, 656), (291, 331, 815, 775), (338, 296, 780, 822), (52, 292, 776, 537), (429, 381, 865, 913), (466, 99, 482), (0, 1, 10), (469, 428, 912, 953), (378, 79, 564, 862), (201, 203, 687, 685), (133, 25, 510, 617), (167, 119, 603, 651), (288, 326, 810, 772), (333, 335, 819, 817), (256, 52, 537, 740), (417, 378, 862, 901), (465, 467, 951, 949), (78, 412, 896, 563), (196, 200, 684, 680), (24, 172, 656, 509), (160, 112, 596, 644), (283, 321, 805, 767), (328, 332, 816, 812), (51, 297, 781, 536), (412, 374, 858, 896), (460, 464, 948, 944), (374, 78, 563, 858), (199, 157, 641, 683), (126, 24, 509, 610), (165, 103, 587, 649), (278, 316, 800, 762), (331, 289, 773, 815), (249, 51, 536, 733), (407, 369, 853, 891), (463, 421, 905, 947), (77, 407, 891, 562), (191, 195, 679, 675), (23, 167, 651, 508), (153, 484, 968, 637), (273, 311, 795, 757), (323, 327, 811, 807), (50, 254, 738, 535), (402, 364, 848, 886), (455, 459, 943, 939), (369, 77, 562, 853), (194, 150, 634, 678), (119, 23, 508, 603), (146, 151, 635, 630), (268, 306, 790, 752), (326, 284, 768, 810), (49, 285, 769, 534), (397, 359, 843, 881), (458, 416, 900, 942), (76, 402, 886, 561), (186, 190, 674, 670), (22, 160, 644, 507), (139, 144, 628, 623), (263, 301, 785, 747), (318, 322, 806, 802), (246, 49, 534, 730), (392, 354, 838, 876), (450, 454, 938, 934), (364, 76, 561, 848), (189, 143, 627, 673), (112, 22, 507, 596), (132, 137, 621, 616), (258, 294, 778, 742), (321, 279, 763, 805), (48, 280, 764, 533), (387, 349, 833, 871), (75, 397, 881, 560), (453, 411, 895, 937), (181, 185, 669, 665), (21, 165, 649, 506), (125, 130, 614, 609), (251, 50, 535, 735), (313, 317, 801, 797), (242, 48, 533, 726), (380, 344, 828, 864), (359, 75, 560, 843), (445, 449, 933, 929), (184, 136, 620, 668), (103, 21, 506, 587), (118, 123, 607, 602), (247, 287, 771, 731), (47, 275, 759, 532), (316, 274, 758, 800), (584, 496, 591), (593, 497, 586), (600, 498, 595), (607, 499, 602), (614, 500, 609), (621, 501, 616), (628, 502, 623), (635, 503, 630), (968, 504, 637), (587, 506, 649), (596, 507, 644), (603, 508, 651), (610, 509, 656), (617, 510, 661), (624, 511, 666), (631, 512, 671), (638, 513, 676), (642, 514, 681), (645, 516, 693), (652, 517, 688), (657, 518, 695), (662, 519, 700), (667, 520, 705), (672, 521, 710), (677, 522, 715), (682, 523, 720), (686, 524, 725), (689, 526, 737), (696, 527, 732), (701, 528, 739), (706, 529, 744), (711, 530, 749), (716, 531, 754), (721, 532, 759), (726, 533, 764), (730, 534, 769), (733, 536, 781), (740, 537, 776), (745, 538, 783), (750, 539, 788), (755, 540, 793), (760, 541, 798), (765, 542, 803), (770, 543, 808), (774, 544, 813), (777, 546, 825), (784, 547, 820), (789, 548, 827), (794, 549, 832), (799, 550, 837), (804, 551, 842), (809, 552, 847), (814, 553, 852), (818, 554, 857), (821, 556, 869), (828, 557, 864), (833, 558, 871), (838, 559, 876), (843, 560, 881), (848, 561, 886), (853, 562, 891), (858, 563, 896), (862, 564, 901), (865, 566, 913), (872, 567, 908), (877, 568, 915), (882, 569, 920), (887, 570, 925), (892, 571, 930), (897, 572, 935), (902, 573, 940), (906, 574, 945), (909, 576, 969), (916, 577, 952), (921, 578, 954), (926, 579, 956), (931, 580, 958), (936, 581, 960), (941, 582, 962), (946, 583, 964), (585, 487, 588), (594, 488, 597), (601, 489, 604), (608, 490, 611), (615, 491, 618), (622, 492, 625), (629, 493, 632), (636, 494, 639), (592, 589, 505), (590, 598, 646), (599, 605, 653), (606, 612, 658), (613, 619, 663), (620, 626, 668), (627, 633, 673), (634, 640, 678), (641, 643, 683), (650, 647, 515), (648, 654, 690), (655, 659, 697), (660, 664, 702), (665, 669, 707), (670, 674, 712), (675, 679, 717), (680, 684, 722), (685, 687, 727), (694, 691, 525), (692, 698, 734), (699, 703, 741), (704, 708, 746), (709, 713, 751), (714, 718, 756), (719, 723, 761), (724, 728, 766), (729, 731, 771), (738, 735, 535), (736, 742, 778), (743, 747, 785), (748, 752, 790), (753, 757, 795), (758, 762, 800), (763, 767, 805), (768, 772, 810), (773, 775, 815), (782, 779, 545), (780, 786, 822), (787, 791, 829), (792, 796, 834), (797, 801, 839), (802, 806, 844), (807, 811, 849), (812, 816, 854), (817, 819, 859), (826, 823, 555), (824, 830, 866), (831, 835, 873), (836, 840, 878), (841, 845, 883), (846, 850, 888), (851, 855, 893), (856, 860, 898), (861, 863, 903), (870, 867, 565), (868, 874, 910), (875, 879, 917), (880, 884, 922), (885, 889, 927), (890, 894, 932), (895, 899, 937), (900, 904, 942), (905, 907, 947), (914, 911, 575), (912, 918, 953), (919, 923, 955), (924, 928, 957), (929, 933, 959), (934, 938, 961), (939, 943, 963), (944, 948, 965), (949, 951, 967), (398, 84, 569, 882), (485, 425, 909, 969), (281, 57, 542, 765), (357, 361, 845, 841), (335, 375, 859, 819), (216, 178, 662, 700), (30, 166, 650, 515), (225, 229, 713, 709), (3, 113, 597, 488), (84, 436, 920, 569), (468, 432, 916, 952), (57, 319, 803, 542), (365, 323, 807, 849), (339, 70, 555, 823), (221, 183, 667, 705), (161, 31, 516, 645), (233, 191, 675, 717), (4, 120, 604, 489), (403, 85, 570, 887), (470, 437, 921, 954), (286, 58, 543, 770), (362, 366, 850, 846), (346, 382, 866, 830), (226, 188, 672, 710), (31, 209, 693, 516), (230, 234, 718, 714), (5, 127, 611, 490), (85, 441, 925, 570), (472, 442, 926, 956), (58, 324, 808, 543), (370, 328, 812, 854), (351, 389, 873, 835), (231, 193, 677, 715), (238, 196, 680, 722), (168, 32, 517, 652), (6, 134, 618, 491), (408, 86, 571, 892), (474, 447, 931, 958), (290, 59, 544, 774), (367, 371, 855, 851), (356, 394, 878, 840), (236, 198, 682, 720), (235, 239, 723, 719), (32, 204, 688, 517), (7, 141, 625, 492), (86, 446, 930, 571), (476, 452, 936, 960), (375, 333, 817, 859), (59, 329, 813, 544), (361, 399, 883, 845), (241, 202, 686, 725), (243, 201, 685, 727), (173, 33, 518, 657), (8, 148, 632, 493), (413, 87, 572, 897), (478, 457, 941, 962), (372, 376, 860, 856), (60, 298, 782, 545), (366, 404, 888, 850), (253, 205, 689, 737), (240, 244, 728, 724), (33, 211, 695, 518), (9, 155, 639, 494), (87, 451, 935, 572), (480, 462, 946, 964), (100, 11, 496, 584), (377, 379, 863, 861), (293, 61, 546, 777), (371, 409, 893, 855), (248, 212, 696, 732), (245, 247, 731, 729), (178, 34, 519, 662), (105, 20, 505, 589), (418, 88, 573, 902), (11, 107, 591, 496), (466, 482, 966, 950), (382, 340, 824, 866), (61, 341, 825, 546), (376, 414, 898, 860), (255, 217, 701, 739), (34, 216, 700, 519), (250, 208, 692, 734), (114, 162, 646, 598), (88, 456, 940, 573), (101, 2, 487, 585), (104, 101, 585, 588), (386, 383, 867, 870), (300, 62, 547, 784), (379, 419, 903, 863), (260, 222, 706, 744), (183, 35, 520, 667), (254, 251, 735, 738), (121, 169, 653, 605), (422, 89, 574, 906), (109, 12, 497, 593), (108, 105, 589, 592), (62, 336, 820, 547), (389, 347, 831, 873), (383, 80, 565, 867), (265, 227, 711, 749), (35, 221, 705, 520), (257, 215, 699, 741), (128, 174, 658, 612), (89, 461, 945, 574), (12, 102, 586, 497), (113, 110, 594, 597), (305, 63, 548, 789), (384, 390, 874, 868), (390, 426, 910, 874), (270, 232, 716, 754), (188, 36, 521, 672), (252, 258, 742, 736), (135, 179, 663, 619), (90, 430, 914, 575), (110, 3, 488, 594), (106, 114, 598, 590), (63, 343, 827, 548), (394, 352, 836, 878), (395, 433, 917, 879), (275, 237, 721, 759), (36, 226, 710, 521), (262, 220, 704, 746), (142, 184, 668, 626), (425, 91, 576, 909), (116, 13, 498, 600), (120, 117, 601, 604), (310, 64, 549, 794), (391, 395, 879, 875), (400, 438, 922, 884), (280, 242, 726, 764), (193, 37, 522, 677), (259, 263, 747, 743), (149, 189, 673, 633), (91, 485, 969, 576), (13, 111, 595, 498), (115, 121, 605, 599), (64, 348, 832, 549), (399, 357, 841, 883), (405, 443, 927, 889), (285, 246, 730, 769), (37, 231, 715, 522), (267, 225, 709, 751), (156, 194, 678, 640), (432, 92, 577, 916), (117, 4, 489, 601), (127, 124, 608, 611), (315, 65, 550, 799), (396, 400, 884, 880), (410, 448, 932, 894), (297, 249, 733, 781), (198, 38, 523, 682), (264, 268, 752, 748), (159, 199, 683, 643), (92, 468, 952, 577), (123, 14, 499, 607), (122, 128, 612, 606), (65, 353, 837, 550), (404, 362, 846, 888), (415, 453, 937, 899), (292, 256, 740, 776), (38, 236, 720, 523), (272, 230, 714, 756), (163, 30, 515, 647), (437, 93, 578, 921), (14, 118, 602, 499), (134, 131, 615, 618), (320, 66, 551, 804), (401, 405, 889, 885), (420, 458, 942, 904), (299, 261, 745, 783), (202, 39, 524, 686), (269, 273, 757, 753), (170, 206, 690, 654), (93, 470, 954, 578), (124, 5, 490, 608), (129, 135, 619, 613), (66, 358, 842, 551), (409, 367, 851, 893), (423, 463, 947, 907), (304, 266, 750, 788), (39, 241, 725, 524), (277, 235, 719, 761), (175, 213, 697, 659), (442, 94, 579, 926), (130, 15, 500, 614), (141, 138, 622, 625), (325, 67, 552, 809), (406, 410, 894, 890), (427, 90, 575, 911), (309, 271, 755, 793), (40, 210, 694, 525), (274, 278, 762, 758), (180, 218, 702, 664), (94, 472, 956, 579), (15, 125, 609, 500), (136, 142, 626, 620), (67, 363, 847, 552), (414, 372, 856, 898), (434, 469, 953, 918), (314, 276, 760, 798), (205, 41, 526, 689), (282, 240, 724, 766), (185, 223, 707, 669), (447, 95, 580, 931), (131, 6, 491, 615), (148, 145, 629, 632), (330, 68, 553, 814), (411, 415, 899, 895), (439, 471, 955, 923), (319, 281, 765, 803), (41, 253, 737, 526), (279, 283, 767, 763), (190, 228, 712, 674), (95, 474, 958, 580), (137, 16, 501, 621), (143, 149, 633, 627), (68, 368, 852, 553), (419, 377, 861, 903), (444, 473, 957, 928), (324, 286, 770, 808), (212, 42, 527, 696), (287, 245, 729, 771), (195, 233, 717, 679), (452, 96, 581, 936), (16, 132, 616, 501), (155, 152, 636, 639), (334, 69, 554, 818), (416, 420, 904, 900), (449, 475, 959, 933), (329, 290, 774, 813), (42, 248, 732, 527), (284, 288, 772, 768), (200, 238, 722, 684), (96, 476, 960, 581), (138, 7, 492, 622), (150, 156, 640, 634), (69, 373, 857, 554), (421, 423, 907, 905), (454, 477, 961, 938), (341, 293, 777, 825), (217, 43, 528, 701), (289, 291, 775, 773), (203, 243, 727, 687), (457, 97, 582, 941), (144, 17, 502, 628), (157, 159, 643, 641), (70, 342, 826, 555), (426, 384, 868, 910), (459, 479, 963, 943), (336, 300, 784, 820), (43, 255, 739, 528), (294, 252, 736, 778), (207, 40, 525, 691), (97, 478, 962, 582), (17, 139, 623, 502), (162, 106, 590, 646), (337, 71, 556, 821), (430, 427, 911, 914), (464, 481, 965, 948), (343, 305, 789, 827), (222, 44, 529, 706), (298, 295, 779, 782), (214, 250, 734, 698), (462, 98, 583, 946), (145, 8, 493, 629), (166, 163, 647, 650), (71, 385, 869, 556), (433, 391, 875, 917), (467, 483, 967, 951), (348, 310, 794, 832), (44, 260, 744, 529), (301, 259, 743, 785), (219, 257, 741, 703), (98, 480, 964, 583), (151, 18, 503, 635), (169, 115, 599, 653), (344, 72, 557, 828), (428, 434, 918, 912), (353, 315, 799, 837), (227, 45, 530, 711), (296, 302, 786, 780), (224, 262, 746, 708), (164, 170, 654, 648), (18, 146, 630, 503), (72, 380, 864, 557), (438, 396, 880, 922), (358, 320, 804, 842), (306, 264, 748, 790), (45, 265, 749, 530), (229, 267, 751, 713), (174, 122, 606, 658), (152, 9, 494, 636), (349, 73, 558, 833), (435, 439, 923, 919), (363, 325, 809, 847), (303, 307, 791, 787), (232, 46, 531, 716), (234, 272, 756, 718), (107, 100, 584, 591), (171, 175, 659, 655), (484, 19, 504, 968), (443, 401, 885, 927), (73, 387, 871, 558), (368, 330, 814, 852), (311, 269, 753, 795), (46, 270, 754, 531), (239, 277, 761, 723), (102, 109, 593, 586), (179, 129, 613, 663), (19, 153, 637, 504), (440, 444, 928, 924), (354, 74, 559, 838), (373, 334, 818, 857), (308, 312, 796, 792), (237, 47, 532, 721), (244, 282, 766, 728), (111, 116, 600, 595), (176, 180, 664, 660), (20, 108, 592, 505), (448, 406, 890, 932), (74, 392, 876, 559), (385, 337, 821, 869)])
me_grid_001.materials.append(mat_material_001)
me_grid_001.use_remesh_preserve_volume = False
me_grid_001.use_remesh_preserve_attributes = False
me_grid_001.use_mirror_vertex_groups = False
me_grid_001.update()

# ---- objects
ob_grid = bpy.data.objects.new('Grid', me_grid_001)
ob_lamp = bpy.data.objects.new('Lamp', light_lamp)
ob_camera = bpy.data.objects.new('Camera', cam_camera)

# ---- transforms, parenting, visibility, modifiers, constraints
ob_grid.location = (0.0, 0.0, 0.0)
ob_grid.lineart.crease_threshold = 0.0
ob_lamp.location = (0.07529, 0.3701, 2.502)
ob_lamp.lock_rotations_4d = False
ob_lamp.empty_display_type = 'ARROWS'
ob_lamp.color = (0.0, 0.0, 0.0, 0.0)
ob_lamp.lineart.crease_threshold = 0.0
ob_camera.location = (-0.03742, -0.614, 1.995)
ob_camera.rotation_euler = (0.2776, 0.0, 0.0)
ob_camera.lock_rotations_4d = False
ob_camera.empty_display_type = 'ARROWS'
ob_camera.color = (0.0, 0.0, 0.0, 0.0)
ob_camera.display_type = 'WIRE'
ob_camera.lineart.crease_threshold = 0.0

# ---- collection membership
col_collection_1.objects.link(ob_grid)
col_collection_1.objects.link(ob_lamp)
col_collection_1.objects.link(ob_camera)

# ---- scene / render settings (as saved in the file)
scene.camera = ob_camera
scene.frame_start = 1; scene.frame_end = 250; scene.frame_set(1)
scene.render.engine = 'CYCLES'
scene.render.resolution_percentage = 50
scene.render.dither_intensity = 0.0
scene.cycles.use_denoising = False
scene.cycles.samples = 10
scene.cycles.sampling_pattern = 'TABULATED_SOBOL'
scene.cycles.light_sampling_threshold = 0.0
scene.cycles.use_adaptive_sampling = False
scene.cycles.use_light_tree = False
scene.cycles.blur_glossy = 0.0
scene.cycles.volume_bounces = 1
scene.cycles.pixel_filter_type = 'GAUSSIAN'
scene.cycles.sample_clamp_indirect = 0.0
scene.view_settings.view_transform = 'Standard'
bpy.context.view_layer.update()
